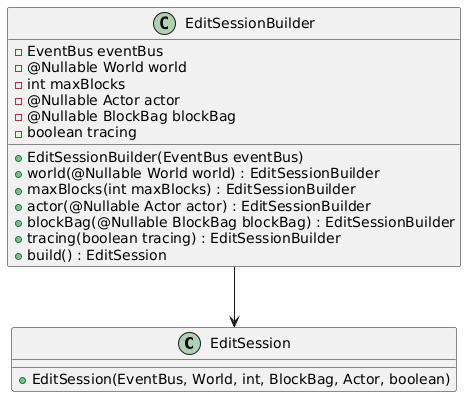

The diagram above was rendered by PlantUML. Its source (embedded in the PNG):
@startuml
class EditSession {
    +EditSession(EventBus, World, int, BlockBag, Actor, boolean)
}

class EditSessionBuilder {
    - EventBus eventBus
    - @Nullable World world
    - int maxBlocks
    - @Nullable Actor actor
    - @Nullable BlockBag blockBag
    - boolean tracing

    + EditSessionBuilder(EventBus eventBus)
    + world(@Nullable World world) : EditSessionBuilder
    + maxBlocks(int maxBlocks) : EditSessionBuilder
    + actor(@Nullable Actor actor) : EditSessionBuilder
    + blockBag(@Nullable BlockBag blockBag) : EditSessionBuilder
    + tracing(boolean tracing) : EditSessionBuilder
    + build() : EditSession
}

EditSessionBuilder --> EditSession
@enduml